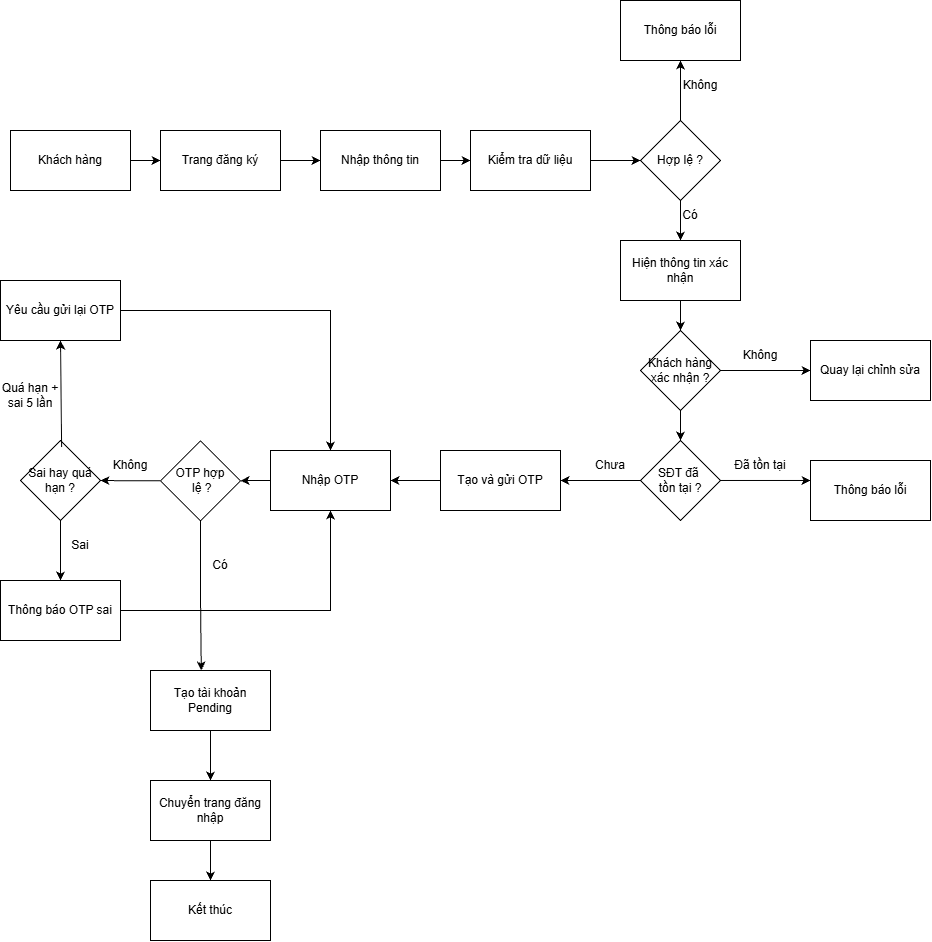

The diagram above was exported from draw.io. Its source (the exported page's mxGraphModel, read from the mxfile embedded in the PNG):
<mxGraphModel dx="1471" dy="803" grid="1" gridSize="10" guides="1" tooltips="1" connect="1" arrows="1" fold="1" page="1" pageScale="1" pageWidth="850" pageHeight="1100" math="0" shadow="0">
  <root>
    <mxCell id="0" />
    <mxCell id="1" parent="0" />
    <mxCell id="MYnR59zFd8AIZyYygm7l-25" edge="1" parent="1" source="MYnR59zFd8AIZyYygm7l-1" style="edgeStyle=orthogonalEdgeStyle;rounded=0;orthogonalLoop=1;jettySize=auto;html=1;entryX=0;entryY=0.5;entryDx=0;entryDy=0;" target="MYnR59zFd8AIZyYygm7l-2">
      <mxGeometry relative="1" as="geometry" />
    </mxCell>
    <mxCell id="MYnR59zFd8AIZyYygm7l-1" parent="1" style="rounded=0;whiteSpace=wrap;html=1;" value="Khách hàng" vertex="1">
      <mxGeometry height="60" width="120" x="80" y="240" as="geometry" />
    </mxCell>
    <mxCell id="MYnR59zFd8AIZyYygm7l-26" edge="1" parent="1" source="MYnR59zFd8AIZyYygm7l-2" style="edgeStyle=orthogonalEdgeStyle;rounded=0;orthogonalLoop=1;jettySize=auto;html=1;entryX=0;entryY=0.5;entryDx=0;entryDy=0;" target="MYnR59zFd8AIZyYygm7l-3">
      <mxGeometry relative="1" as="geometry" />
    </mxCell>
    <mxCell id="MYnR59zFd8AIZyYygm7l-2" parent="1" style="rounded=0;whiteSpace=wrap;html=1;" value="Trang đăng ký" vertex="1">
      <mxGeometry height="60" width="120" x="230" y="240" as="geometry" />
    </mxCell>
    <mxCell id="MYnR59zFd8AIZyYygm7l-27" edge="1" parent="1" source="MYnR59zFd8AIZyYygm7l-3" style="edgeStyle=orthogonalEdgeStyle;rounded=0;orthogonalLoop=1;jettySize=auto;html=1;" target="MYnR59zFd8AIZyYygm7l-4">
      <mxGeometry relative="1" as="geometry" />
    </mxCell>
    <mxCell id="MYnR59zFd8AIZyYygm7l-3" parent="1" style="rounded=0;whiteSpace=wrap;html=1;" value="Nhập thông tin" vertex="1">
      <mxGeometry height="60" width="120" x="390" y="240" as="geometry" />
    </mxCell>
    <mxCell id="MYnR59zFd8AIZyYygm7l-28" edge="1" parent="1" source="MYnR59zFd8AIZyYygm7l-4" style="edgeStyle=orthogonalEdgeStyle;rounded=0;orthogonalLoop=1;jettySize=auto;html=1;entryX=0;entryY=0.5;entryDx=0;entryDy=0;" target="MYnR59zFd8AIZyYygm7l-6">
      <mxGeometry relative="1" as="geometry" />
    </mxCell>
    <mxCell id="MYnR59zFd8AIZyYygm7l-4" parent="1" style="rounded=0;whiteSpace=wrap;html=1;" value="Kiểm tra dữ liệu" vertex="1">
      <mxGeometry height="60" width="120" x="540" y="240" as="geometry" />
    </mxCell>
    <mxCell id="MYnR59zFd8AIZyYygm7l-29" edge="1" parent="1" source="MYnR59zFd8AIZyYygm7l-6" style="edgeStyle=orthogonalEdgeStyle;rounded=0;orthogonalLoop=1;jettySize=auto;html=1;entryX=0.5;entryY=1;entryDx=0;entryDy=0;" target="MYnR59zFd8AIZyYygm7l-7">
      <mxGeometry relative="1" as="geometry" />
    </mxCell>
    <mxCell id="MYnR59zFd8AIZyYygm7l-30" edge="1" parent="1" source="MYnR59zFd8AIZyYygm7l-6" style="edgeStyle=orthogonalEdgeStyle;rounded=0;orthogonalLoop=1;jettySize=auto;html=1;entryX=0.5;entryY=0;entryDx=0;entryDy=0;" target="MYnR59zFd8AIZyYygm7l-8">
      <mxGeometry relative="1" as="geometry" />
    </mxCell>
    <mxCell id="MYnR59zFd8AIZyYygm7l-6" parent="1" style="rhombus;whiteSpace=wrap;html=1;" value="Hợp lệ ?" vertex="1">
      <mxGeometry height="80" width="80" x="710" y="230" as="geometry" />
    </mxCell>
    <mxCell id="MYnR59zFd8AIZyYygm7l-7" parent="1" style="rounded=0;whiteSpace=wrap;html=1;" value="Thông báo lỗi" vertex="1">
      <mxGeometry height="60" width="120" x="690" y="110" as="geometry" />
    </mxCell>
    <mxCell id="MYnR59zFd8AIZyYygm7l-32" edge="1" parent="1" source="MYnR59zFd8AIZyYygm7l-8" style="edgeStyle=orthogonalEdgeStyle;rounded=0;orthogonalLoop=1;jettySize=auto;html=1;" target="MYnR59zFd8AIZyYygm7l-9">
      <mxGeometry relative="1" as="geometry" />
    </mxCell>
    <mxCell id="MYnR59zFd8AIZyYygm7l-8" parent="1" style="rounded=0;whiteSpace=wrap;html=1;" value="Hiện thông tin xác nhận" vertex="1">
      <mxGeometry height="60" width="120" x="690" y="350" as="geometry" />
    </mxCell>
    <mxCell id="MYnR59zFd8AIZyYygm7l-31" edge="1" parent="1" source="MYnR59zFd8AIZyYygm7l-9" style="edgeStyle=orthogonalEdgeStyle;rounded=0;orthogonalLoop=1;jettySize=auto;html=1;endArrow=none;endFill=0;" target="MYnR59zFd8AIZyYygm7l-8" value="">
      <mxGeometry relative="1" as="geometry" />
    </mxCell>
    <mxCell id="MYnR59zFd8AIZyYygm7l-33" edge="1" parent="1" source="MYnR59zFd8AIZyYygm7l-9" style="edgeStyle=orthogonalEdgeStyle;rounded=0;orthogonalLoop=1;jettySize=auto;html=1;entryX=0;entryY=0.5;entryDx=0;entryDy=0;" target="MYnR59zFd8AIZyYygm7l-10">
      <mxGeometry relative="1" as="geometry" />
    </mxCell>
    <mxCell id="MYnR59zFd8AIZyYygm7l-37" edge="1" parent="1" source="MYnR59zFd8AIZyYygm7l-9" style="edgeStyle=orthogonalEdgeStyle;rounded=0;orthogonalLoop=1;jettySize=auto;html=1;entryX=0.5;entryY=0;entryDx=0;entryDy=0;" target="MYnR59zFd8AIZyYygm7l-13">
      <mxGeometry relative="1" as="geometry" />
    </mxCell>
    <mxCell id="MYnR59zFd8AIZyYygm7l-9" parent="1" style="rhombus;whiteSpace=wrap;html=1;" value="Khách hàng xác nhận ?" vertex="1">
      <mxGeometry height="80" width="80" x="710" y="440" as="geometry" />
    </mxCell>
    <mxCell id="MYnR59zFd8AIZyYygm7l-10" parent="1" style="rounded=0;whiteSpace=wrap;html=1;" value="Quay lại chỉnh sửa" vertex="1">
      <mxGeometry height="60" width="120" x="880" y="450" as="geometry" />
    </mxCell>
    <mxCell id="MYnR59zFd8AIZyYygm7l-40" edge="1" parent="1" source="MYnR59zFd8AIZyYygm7l-13" style="edgeStyle=orthogonalEdgeStyle;rounded=0;orthogonalLoop=1;jettySize=auto;html=1;" target="MYnR59zFd8AIZyYygm7l-15">
      <mxGeometry relative="1" as="geometry" />
    </mxCell>
    <mxCell id="MYnR59zFd8AIZyYygm7l-13" parent="1" style="rhombus;whiteSpace=wrap;html=1;" value="SĐT đã&amp;nbsp;&lt;div&gt;tồn tại ?&lt;/div&gt;" vertex="1">
      <mxGeometry height="80" width="80" x="710" y="550" as="geometry" />
    </mxCell>
    <mxCell id="MYnR59zFd8AIZyYygm7l-14" parent="1" style="rounded=0;whiteSpace=wrap;html=1;" value="Thông báo lỗi" vertex="1">
      <mxGeometry height="60" width="120" x="880" y="570" as="geometry" />
    </mxCell>
    <mxCell id="MYnR59zFd8AIZyYygm7l-42" edge="1" parent="1" source="MYnR59zFd8AIZyYygm7l-15" style="edgeStyle=orthogonalEdgeStyle;rounded=0;orthogonalLoop=1;jettySize=auto;html=1;" target="MYnR59zFd8AIZyYygm7l-16">
      <mxGeometry relative="1" as="geometry" />
    </mxCell>
    <mxCell id="MYnR59zFd8AIZyYygm7l-15" parent="1" style="rounded=0;whiteSpace=wrap;html=1;" value="Tạo và gửi OTP" vertex="1">
      <mxGeometry height="60" width="120" x="510" y="560" as="geometry" />
    </mxCell>
    <mxCell id="MYnR59zFd8AIZyYygm7l-43" edge="1" parent="1" source="MYnR59zFd8AIZyYygm7l-16" style="edgeStyle=orthogonalEdgeStyle;rounded=0;orthogonalLoop=1;jettySize=auto;html=1;" target="MYnR59zFd8AIZyYygm7l-17">
      <mxGeometry relative="1" as="geometry" />
    </mxCell>
    <mxCell id="MYnR59zFd8AIZyYygm7l-16" parent="1" style="rounded=0;whiteSpace=wrap;html=1;" value="Nhập OTP" vertex="1">
      <mxGeometry height="60" width="120" x="340" y="560" as="geometry" />
    </mxCell>
    <mxCell id="MYnR59zFd8AIZyYygm7l-59" edge="1" parent="1" source="MYnR59zFd8AIZyYygm7l-17" style="edgeStyle=orthogonalEdgeStyle;rounded=0;orthogonalLoop=1;jettySize=auto;html=1;entryX=1;entryY=0.5;entryDx=0;entryDy=0;" target="MYnR59zFd8AIZyYygm7l-18">
      <mxGeometry relative="1" as="geometry" />
    </mxCell>
    <mxCell id="MYnR59zFd8AIZyYygm7l-17" parent="1" style="rhombus;whiteSpace=wrap;html=1;" value="OTP hợp&lt;div&gt;&amp;nbsp;lệ ?&lt;/div&gt;" vertex="1">
      <mxGeometry height="80" width="80" x="230" y="550.3" as="geometry" />
    </mxCell>
    <mxCell id="MYnR59zFd8AIZyYygm7l-18" parent="1" style="rhombus;whiteSpace=wrap;html=1;" value="Sai hay quá hạn ?" vertex="1">
      <mxGeometry height="80" width="80" x="90" y="550" as="geometry" />
    </mxCell>
    <mxCell id="MYnR59zFd8AIZyYygm7l-19" parent="1" style="rounded=0;whiteSpace=wrap;html=1;" value="Yêu cầu gửi lại OTP" vertex="1">
      <mxGeometry height="60" width="120" x="70" y="390" as="geometry" />
    </mxCell>
    <mxCell id="MYnR59zFd8AIZyYygm7l-20" parent="1" style="rounded=0;whiteSpace=wrap;html=1;" value="Thông báo OTP sai" vertex="1">
      <mxGeometry height="60" width="120" x="70" y="690" as="geometry" />
    </mxCell>
    <mxCell id="MYnR59zFd8AIZyYygm7l-61" edge="1" parent="1" source="MYnR59zFd8AIZyYygm7l-23" style="edgeStyle=orthogonalEdgeStyle;rounded=0;orthogonalLoop=1;jettySize=auto;html=1;entryX=0.5;entryY=0;entryDx=0;entryDy=0;" target="MYnR59zFd8AIZyYygm7l-57">
      <mxGeometry relative="1" as="geometry" />
    </mxCell>
    <mxCell id="MYnR59zFd8AIZyYygm7l-23" parent="1" style="rounded=0;whiteSpace=wrap;html=1;" value="Tạo tài khoản Pending" vertex="1">
      <mxGeometry height="60" width="120" x="220" y="780" as="geometry" />
    </mxCell>
    <mxCell id="MYnR59zFd8AIZyYygm7l-34" parent="1" style="text;html=1;whiteSpace=wrap;strokeColor=none;fillColor=none;align=center;verticalAlign=middle;rounded=0;" value="Không" vertex="1">
      <mxGeometry height="30" width="60" x="800" y="450" as="geometry" />
    </mxCell>
    <mxCell id="MYnR59zFd8AIZyYygm7l-35" parent="1" style="text;html=1;whiteSpace=wrap;strokeColor=none;fillColor=none;align=center;verticalAlign=middle;rounded=0;" value="Không" vertex="1">
      <mxGeometry height="30" width="60" x="740" y="180" as="geometry" />
    </mxCell>
    <mxCell id="MYnR59zFd8AIZyYygm7l-36" parent="1" style="text;html=1;whiteSpace=wrap;strokeColor=none;fillColor=none;align=center;verticalAlign=middle;rounded=0;" value="Có" vertex="1">
      <mxGeometry height="30" width="60" x="730" y="310" as="geometry" />
    </mxCell>
    <mxCell id="MYnR59zFd8AIZyYygm7l-38" edge="1" parent="1" source="MYnR59zFd8AIZyYygm7l-13" style="edgeStyle=orthogonalEdgeStyle;rounded=0;orthogonalLoop=1;jettySize=auto;html=1;entryX=0;entryY=0.333;entryDx=0;entryDy=0;entryPerimeter=0;" target="MYnR59zFd8AIZyYygm7l-14">
      <mxGeometry relative="1" as="geometry" />
    </mxCell>
    <mxCell id="MYnR59zFd8AIZyYygm7l-39" parent="1" style="text;html=1;whiteSpace=wrap;strokeColor=none;fillColor=none;align=center;verticalAlign=middle;rounded=0;" value="Đã tồn tại" vertex="1">
      <mxGeometry height="30" width="60" x="800" y="560" as="geometry" />
    </mxCell>
    <mxCell id="MYnR59zFd8AIZyYygm7l-41" parent="1" style="text;html=1;whiteSpace=wrap;strokeColor=none;fillColor=none;align=center;verticalAlign=middle;rounded=0;" value="Chưa" vertex="1">
      <mxGeometry height="30" width="60" x="650" y="560" as="geometry" />
    </mxCell>
    <mxCell id="MYnR59zFd8AIZyYygm7l-47" edge="1" parent="1" source="MYnR59zFd8AIZyYygm7l-18" style="endArrow=classic;html=1;rounded=0;exitX=0.5;exitY=1;exitDx=0;exitDy=0;entryX=0.5;entryY=0;entryDx=0;entryDy=0;" target="MYnR59zFd8AIZyYygm7l-20" value="">
      <mxGeometry height="50" relative="1" width="50" as="geometry">
        <mxPoint x="150" y="730" as="sourcePoint" />
        <mxPoint x="200" y="680" as="targetPoint" />
      </mxGeometry>
    </mxCell>
    <mxCell id="MYnR59zFd8AIZyYygm7l-48" edge="1" parent="1" source="MYnR59zFd8AIZyYygm7l-18" style="endArrow=classic;html=1;rounded=0;exitX=0.514;exitY=0.081;exitDx=0;exitDy=0;exitPerimeter=0;entryX=0.5;entryY=1;entryDx=0;entryDy=0;" target="MYnR59zFd8AIZyYygm7l-19" value="">
      <mxGeometry height="50" relative="1" width="50" as="geometry">
        <mxPoint x="-80" y="670" as="sourcePoint" />
        <mxPoint x="90" y="430" as="targetPoint" />
      </mxGeometry>
    </mxCell>
    <mxCell id="MYnR59zFd8AIZyYygm7l-51" parent="1" style="text;html=1;whiteSpace=wrap;strokeColor=none;fillColor=none;align=center;verticalAlign=middle;rounded=0;" value="Sai" vertex="1">
      <mxGeometry height="30" width="60" x="120" y="640" as="geometry" />
    </mxCell>
    <mxCell id="MYnR59zFd8AIZyYygm7l-53" parent="1" style="text;html=1;whiteSpace=wrap;strokeColor=none;fillColor=none;align=center;verticalAlign=middle;rounded=0;" value="Quá hạn + sai 5 lần" vertex="1">
      <mxGeometry height="30" width="60" x="70" y="490" as="geometry" />
    </mxCell>
    <mxCell id="MYnR59zFd8AIZyYygm7l-54" edge="1" parent="1" source="MYnR59zFd8AIZyYygm7l-20" style="endArrow=classic;html=1;rounded=0;exitX=1;exitY=0.5;exitDx=0;exitDy=0;entryX=0.5;entryY=1;entryDx=0;entryDy=0;" target="MYnR59zFd8AIZyYygm7l-16" value="">
      <mxGeometry height="50" relative="1" width="50" as="geometry">
        <Array as="points">
          <mxPoint x="400" y="720" />
        </Array>
        <mxPoint x="380" y="740" as="sourcePoint" />
        <mxPoint x="430" y="690" as="targetPoint" />
      </mxGeometry>
    </mxCell>
    <mxCell id="MYnR59zFd8AIZyYygm7l-55" edge="1" parent="1" source="MYnR59zFd8AIZyYygm7l-17" style="edgeStyle=orthogonalEdgeStyle;rounded=0;orthogonalLoop=1;jettySize=auto;html=1;entryX=0.423;entryY=-0.005;entryDx=0;entryDy=0;entryPerimeter=0;">
      <mxGeometry relative="1" as="geometry">
        <mxPoint x="270.75999999999976" y="780" as="targetPoint" />
      </mxGeometry>
    </mxCell>
    <mxCell id="MYnR59zFd8AIZyYygm7l-56" edge="1" parent="1" source="MYnR59zFd8AIZyYygm7l-19" style="endArrow=classic;html=1;rounded=0;entryX=0.5;entryY=0;entryDx=0;entryDy=0;" target="MYnR59zFd8AIZyYygm7l-16" value="">
      <mxGeometry height="50" relative="1" width="50" as="geometry">
        <Array as="points">
          <mxPoint x="400" y="420" />
        </Array>
        <mxPoint x="260" y="470" as="sourcePoint" />
        <mxPoint x="310" y="420" as="targetPoint" />
      </mxGeometry>
    </mxCell>
    <mxCell id="MYnR59zFd8AIZyYygm7l-63" edge="1" parent="1" source="MYnR59zFd8AIZyYygm7l-57" style="edgeStyle=orthogonalEdgeStyle;rounded=0;orthogonalLoop=1;jettySize=auto;html=1;entryX=0.5;entryY=0;entryDx=0;entryDy=0;" target="MYnR59zFd8AIZyYygm7l-62">
      <mxGeometry relative="1" as="geometry" />
    </mxCell>
    <mxCell id="MYnR59zFd8AIZyYygm7l-57" parent="1" style="rounded=0;whiteSpace=wrap;html=1;" value="Chuyển trang đăng nhập" vertex="1">
      <mxGeometry height="60" width="120" x="220" y="890" as="geometry" />
    </mxCell>
    <mxCell id="MYnR59zFd8AIZyYygm7l-58" parent="1" style="text;html=1;whiteSpace=wrap;strokeColor=none;fillColor=none;align=center;verticalAlign=middle;rounded=0;" value="Có" vertex="1">
      <mxGeometry height="30" width="60" x="260" y="660.3" as="geometry" />
    </mxCell>
    <mxCell id="MYnR59zFd8AIZyYygm7l-60" parent="1" style="text;html=1;whiteSpace=wrap;strokeColor=none;fillColor=none;align=center;verticalAlign=middle;rounded=0;" value="Không" vertex="1">
      <mxGeometry height="30" width="60" x="170" y="560" as="geometry" />
    </mxCell>
    <mxCell id="MYnR59zFd8AIZyYygm7l-62" parent="1" style="rounded=0;whiteSpace=wrap;html=1;" value="Kết thúc" vertex="1">
      <mxGeometry height="60" width="120" x="220" y="990" as="geometry" />
    </mxCell>
  </root>
</mxGraphModel>